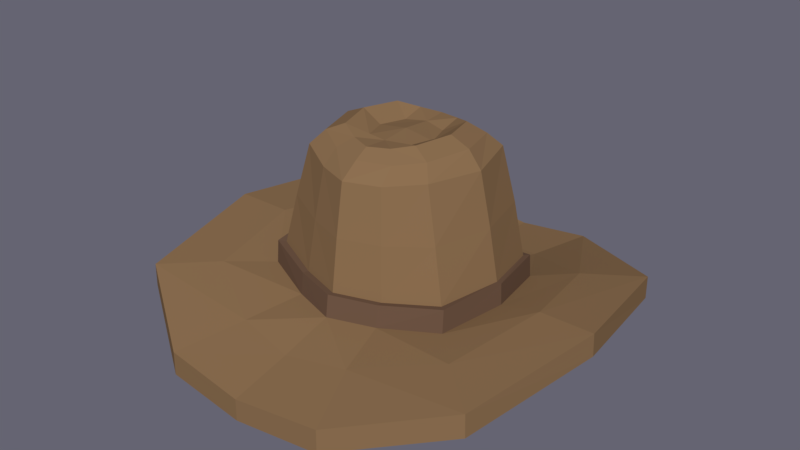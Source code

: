 # Source: chapeu.blend  (saved by Blender 4.2.66; exported with 4.5.12 LTS)
import bpy
from mathutils import Matrix  # noqa: F401  (used for matrix-valued properties, if any)

bpy.ops.wm.read_factory_settings(use_empty=True)
scene = bpy.context.scene
scene.name = 'Scene'

# ---- collections
col_collection_1 = bpy.data.collections.new('Collection 1'); scene.collection.children.link(col_collection_1)

# ---- materials (node trees are filled in below, after node groups)
mat_material = bpy.data.materials.new('Material')
mat_material.alpha_threshold = 0.0
mat_material.diffuse_color = (0.2582, 0.1559, 0.07619, 1.0)
mat_material.roughness = 0.5
mat_material.line_color = (0.0, 0.0, 0.0, 1.0)
mat_material_001 = bpy.data.materials.new('Material.001')
mat_material_001.alpha_threshold = 0.0
mat_material_001.diffuse_color = (0.1559, 0.09306, 0.05781, 1.0)
mat_material_001.roughness = 0.5

# ---- material node trees
mat_material.use_nodes = True; mat_material.node_tree.nodes.clear()
_N = mat_material.node_tree.nodes; _L = mat_material.node_tree.links
n0 = _N.new('ShaderNodeOutputMaterial'); n0.name = 'Material Output'; n0.location = (300, 300)
n1 = _N.new('ShaderNodeBsdfDiffuse'); n1.name = 'Diffuse BSDF'; n1.location = (10, 300)
n1.inputs[0].default_value = (0.2582, 0.1557, 0.07676, 1.0)
_L.new(n1.outputs[0], n0.inputs[0])
n0.is_active_output = True
mat_material_001.use_nodes = True; mat_material_001.node_tree.nodes.clear()
_N = mat_material_001.node_tree.nodes; _L = mat_material_001.node_tree.links
n0 = _N.new('ShaderNodeOutputMaterial'); n0.name = 'Material Output'; n0.location = (300, 300)
n1 = _N.new('ShaderNodeBsdfDiffuse'); n1.name = 'Diffuse BSDF'; n1.location = (10, 300)
n1.inputs[0].default_value = (0.1574, 0.09246, 0.05833, 1.0)
_L.new(n1.outputs[0], n0.inputs[0])
n0.is_active_output = True

# ---- world
world_world = bpy.data.worlds.new('World'); scene.world = world_world
world_world.color = (0.1304, 0.1283, 0.1679)
world_world.use_sun_shadow = False
world_world.sun_shadow_jitter_overblur = 0.0
world_world.cycles.sampling_method = 'MANUAL'

# ---- meshes
me_cube_001 = bpy.data.meshes.new('Cube.001')
me_cube_001.from_pydata([(-0.8686, -0.6064, 0.9015), (0.0, 0.8701, 0.71), (-0.8554, 0.5707, 0.8696), (-0.9835, -0.00513, 0.9073), (0.0, -0.9454, 0.8576), (-0.9024, 0.6068, 0.878), (-1.034, -0.01615, 0.9116), (-0.9266, -0.6523, 0.9136), (0.0, -1.003, 0.8646), (0.0, 0.9163, 0.715), (0.0, 0.7944, 1.805), (0.0, -0.7994, 1.813), (-0.7782, 1.42e-05, 1.852), (0.0, 0.9347, 0.4973), (0.0, 0.6303, 1.937), (-0.47, 1.42e-05, 2.085), (-1.043, -0.01707, 0.7134), (-0.6373, 0.5041, 1.871), (-0.6376, -0.5046, 1.871), (0.0, -0.631, 1.938), (0.0, -1.031, 0.6598), (-0.2016, 0.2363, 1.975), (-0.9067, 0.6221, 0.6592), (-0.202, -0.2347, 1.986), (-0.9297, -0.6673, 0.7007), (-0.4095, -0.8072, 0.8539), (-0.4165, -0.867, 0.8608), (-0.3999, 0.7992, 0.7392), (-0.4001, 0.7522, 0.7406), (0.0, 1.42e-05, 2.021), (-0.311, -0.6811, 1.812), (-0.2016, 0.4416, 2.027), (-0.3099, 0.6785, 1.808), (-0.4215, -0.8899, 0.6586), (-0.1926, -0.4299, 2.024), (-0.4118, 0.8196, 0.5272), (0.0, -0.8792, 1.334), (-0.2958, 0.5384, 1.942), (-0.5418, -0.4005, 1.993), (-0.654, 1.42e-05, 2.007), (-0.296, -0.5387, 1.942), (-0.5418, 0.4005, 1.993), (0.0, 0.4871, 2.013), (0.0, -0.5019, 2.015), (0.0, 0.2777, 1.998), (-0.3754, -0.3377, 2.072), (-0.2841, 1.451e-05, 1.978), (0.0, -0.273, 1.996), (-0.3754, 0.3377, 2.072), (-0.8897, -0.0008311, 1.373), (0.0, 0.8444, 1.256), (-0.7605, -0.5585, 1.38), (-0.7553, 0.5482, 1.37), (-0.3645, -0.7487, 1.332), (-0.3598, 0.7265, 1.286), (0.0, 1.897, 0.3906), (-1.966, -0.08549, 0.8404), (0.0, -2.065, 0.4095), (-1.788, 1.11, 0.7591), (-1.715, -1.412, 0.7145), (-0.7981, -2.001, 0.4717), (-0.6901, 1.891, 0.4715), (0.0, 1.909, 0.1978), (-1.974, -0.08567, 0.6321), (0.0, -2.068, 0.2092), (-1.789, 1.11, 0.5471), (-1.72, -1.412, 0.501), (-0.7989, -2.004, 0.2555), (-0.6907, 1.898, 0.2723), (0.0, 1.366, 0.4313), (-0.5271, 1.286, 0.4699), (-1.293, 0.8023, 0.7471), (-1.259, -1.014, 0.7352), (-0.5666, -1.414, 0.5923), (0.0, -1.514, 0.5328), (-1.444, -0.05579, 0.8199), (0.0, 0.9334, 0.3687), (-1.009, -0.006144, 0.5863), (0.0, -1.028, 0.5301), (-0.8749, 0.609, 0.5411), (-0.8923, -0.6545, 0.5804), (-0.4204, -0.8884, 0.5295), (-0.4116, 0.819, 0.3984), (0.0, -0.002258, 0.6595), (-0.6097, -1.446, 0.3925), (0.0, -1.548, 0.3696), (-1.306, -1.033, 0.5407), (-1.491, -0.04591, 0.6092), (-1.332, 0.8596, 0.5441), (-0.5511, 1.358, 0.3354), (0.0, 1.421, 0.2833)], [], [(16, 6, 5, 22), (54, 32, 10, 50), (33, 26, 7, 24), (30, 40, 38, 18), (29, 46, 23, 47), (6, 3, 2, 5), (27, 28, 1, 9), (32, 37, 14, 10), (24, 7, 6, 16), (44, 21, 46, 29), (12, 39, 41, 17), (18, 38, 39, 12), (26, 25, 0, 7), (49, 12, 17, 52), (51, 18, 12, 49), (53, 30, 18, 51), (7, 0, 3, 6), (35, 27, 9, 13), (22, 5, 27, 35), (36, 11, 30, 53), (8, 4, 25, 26), (17, 41, 37, 32), (5, 2, 28, 27), (11, 19, 40, 30), (20, 8, 26, 33), (52, 17, 32, 54), (31, 42, 14, 37), (45, 15, 39, 38), (34, 45, 38, 40), (15, 48, 41, 39), (48, 31, 37, 41), (43, 34, 40, 19), (2, 52, 54, 28), (42, 31, 44), (23, 46, 15, 45), (47, 23, 45, 34), (46, 21, 48, 15), (21, 44, 31, 48), (47, 34, 43), (4, 36, 53, 25), (25, 53, 51, 0), (0, 51, 49, 3), (3, 49, 52, 2), (28, 54, 50, 1), (70, 69, 55, 61), (71, 70, 61, 58), (73, 72, 59, 60), (74, 73, 60, 57), (72, 75, 56, 59), (75, 71, 58, 56), (60, 59, 66, 67), (59, 56, 63, 66), (56, 58, 65, 63), (61, 55, 62, 68), (58, 61, 68, 65), (57, 60, 67, 64), (16, 22, 71, 75), (24, 16, 75, 72), (20, 33, 73, 74), (33, 24, 72, 73), (22, 35, 70, 71), (35, 13, 69, 70), (85, 84, 81, 78), (84, 86, 80, 81), (86, 87, 77, 80), (87, 88, 79, 77), (88, 89, 82, 79), (89, 68, 62, 90), (13, 83, 35), (35, 83, 22), (24, 83, 33), (33, 83, 20), (16, 83, 24), (22, 83, 16), (13, 35, 82, 76), (82, 35, 22, 79), (79, 22, 16, 77), (77, 16, 24, 80), (80, 24, 33, 81), (81, 33, 20, 78), (82, 89, 90, 76), (65, 68, 89, 88), (63, 65, 88, 87), (66, 63, 87, 86), (67, 66, 86, 84), (64, 67, 84, 85)])
me_cube_001.polygons.foreach_set('material_index', [1, 0, 1, 0, 0, 1, 1, 0, 1, 0, 0, 0, 1, 0, 0, 0, 1, 1, 1, 0, 1, 0, 1, 0, 1, 0, 0, 0, 0, 0, 0, 0, 0, 0, 0, 0, 0, 0, 0, 0, 0, 0, 0, 0, 0, 0, 0, 0, 0, 0, 0, 0, 0, 0, 0, 0, 0, 0, 0, 0, 0, 0, 0, 0, 0, 0, 0, 0, 0, 0, 0, 0, 0, 0, 0, 0, 0, 0, 0, 0, 0, 0, 0, 0, 0, 0])
me_cube_001.materials.append(mat_material)
me_cube_001.materials.append(mat_material_001)
me_cube_001.use_remesh_preserve_volume = False
me_cube_001.use_remesh_preserve_attributes = False
me_cube_001.use_mirror_vertex_groups = False
me_cube_001.update()

# ---- objects
ob_cube = bpy.data.objects.new('Cube', me_cube_001)

# ---- transforms, parenting, visibility, modifiers, constraints
ob_cube.location = (0.0, 0.0, 0.0)
ob_cube.lineart.crease_threshold = 0.0
_m = ob_cube.modifiers.new('Mirror', 'MIRROR')
_m.use_clip = True

# ---- collection membership
col_collection_1.objects.link(ob_cube)

# ---- scene / render settings (as saved in the file)
scene.frame_start = 1; scene.frame_end = 250; scene.frame_set(1)
scene.render.engine = 'CYCLES'
scene.render.resolution_percentage = 50
scene.render.dither_intensity = 0.0
scene.cycles.samples = 128
scene.cycles.sampling_pattern = 'TABULATED_SOBOL'
scene.cycles.use_adaptive_sampling = False
scene.cycles.use_light_tree = False
scene.cycles.blur_glossy = 0.0
scene.cycles.sample_clamp_indirect = 0.0
scene.view_settings.view_transform = 'Standard'
bpy.context.view_layer.update()

# ---- added for rendering (the .blend has no active camera and no usable light): camera, sun
cam_auto = bpy.data.cameras.new('AutoCamera')
cam_auto.lens = 50.0
cam_auto.sensor_width = 36.0
cam_auto.clip_end = 1000.0
ob_auto_camera = bpy.data.objects.new('AutoCamera', cam_auto)
scene.collection.objects.link(ob_auto_camera)
ob_auto_camera.location = (5.47096, -6.64496, 5.51813)
ob_auto_camera.rotation_euler = (1.09748, -7.21219e-08, 0.694738)
scene.camera = ob_auto_camera
light_auto_sun = bpy.data.lights.new('AutoSun', 'SUN')
light_auto_sun.energy = 3.0
light_auto_sun.angle = 0.0523599
ob_auto_sun = bpy.data.objects.new('AutoSun', light_auto_sun)
scene.collection.objects.link(ob_auto_sun)
ob_auto_sun.rotation_euler = (0.872665, 0.174533, 0.523599)
bpy.context.view_layer.update()
